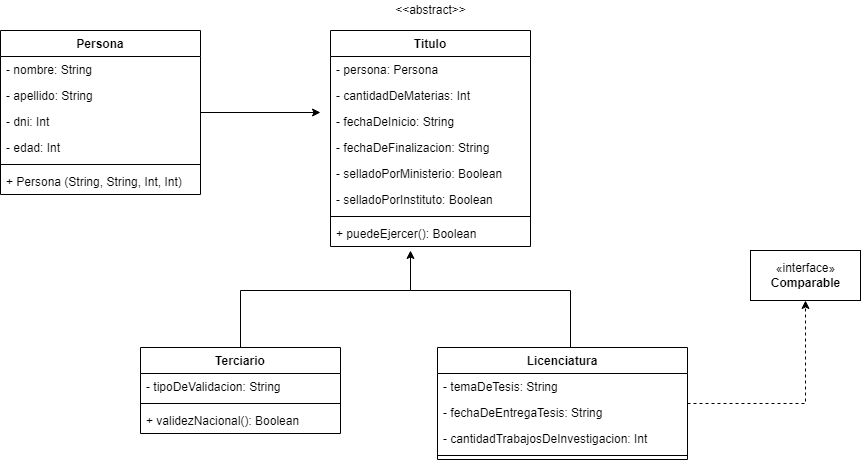

The diagram above was exported from draw.io. Its source (the exported page's mxGraphModel, read from the mxfile embedded in the PNG):
<mxGraphModel dx="1038" dy="489" grid="1" gridSize="10" guides="1" tooltips="1" connect="1" arrows="1" fold="1" page="1" pageScale="1" pageWidth="827" pageHeight="1169" math="0" shadow="0">
  <root>
    <mxCell id="0" />
    <mxCell id="1" parent="0" />
    <mxCell id="_Xc1LA-3fqf1_x-oq3z2-43" style="edgeStyle=orthogonalEdgeStyle;rounded=0;orthogonalLoop=1;jettySize=auto;html=1;endArrow=classic;endFill=1;" edge="1" parent="1" source="_Xc1LA-3fqf1_x-oq3z2-1">
      <mxGeometry relative="1" as="geometry">
        <mxPoint x="460" y="202" as="targetPoint" />
      </mxGeometry>
    </mxCell>
    <mxCell id="_Xc1LA-3fqf1_x-oq3z2-1" value="Persona" style="swimlane;fontStyle=1;align=center;verticalAlign=top;childLayout=stackLayout;horizontal=1;startSize=26;horizontalStack=0;resizeParent=1;resizeParentMax=0;resizeLast=0;collapsible=1;marginBottom=0;" vertex="1" parent="1">
      <mxGeometry x="140" y="120" width="200" height="164" as="geometry" />
    </mxCell>
    <mxCell id="_Xc1LA-3fqf1_x-oq3z2-2" value="- nombre: String" style="text;strokeColor=none;fillColor=none;align=left;verticalAlign=top;spacingLeft=4;spacingRight=4;overflow=hidden;rotatable=0;points=[[0,0.5],[1,0.5]];portConstraint=eastwest;" vertex="1" parent="_Xc1LA-3fqf1_x-oq3z2-1">
      <mxGeometry y="26" width="200" height="26" as="geometry" />
    </mxCell>
    <mxCell id="_Xc1LA-3fqf1_x-oq3z2-5" value="- apellido: String" style="text;strokeColor=none;fillColor=none;align=left;verticalAlign=top;spacingLeft=4;spacingRight=4;overflow=hidden;rotatable=0;points=[[0,0.5],[1,0.5]];portConstraint=eastwest;" vertex="1" parent="_Xc1LA-3fqf1_x-oq3z2-1">
      <mxGeometry y="52" width="200" height="26" as="geometry" />
    </mxCell>
    <mxCell id="_Xc1LA-3fqf1_x-oq3z2-6" value="- dni: Int" style="text;strokeColor=none;fillColor=none;align=left;verticalAlign=top;spacingLeft=4;spacingRight=4;overflow=hidden;rotatable=0;points=[[0,0.5],[1,0.5]];portConstraint=eastwest;" vertex="1" parent="_Xc1LA-3fqf1_x-oq3z2-1">
      <mxGeometry y="78" width="200" height="26" as="geometry" />
    </mxCell>
    <mxCell id="_Xc1LA-3fqf1_x-oq3z2-7" value="- edad: Int" style="text;strokeColor=none;fillColor=none;align=left;verticalAlign=top;spacingLeft=4;spacingRight=4;overflow=hidden;rotatable=0;points=[[0,0.5],[1,0.5]];portConstraint=eastwest;" vertex="1" parent="_Xc1LA-3fqf1_x-oq3z2-1">
      <mxGeometry y="104" width="200" height="26" as="geometry" />
    </mxCell>
    <mxCell id="_Xc1LA-3fqf1_x-oq3z2-3" value="" style="line;strokeWidth=1;fillColor=none;align=left;verticalAlign=middle;spacingTop=-1;spacingLeft=3;spacingRight=3;rotatable=0;labelPosition=right;points=[];portConstraint=eastwest;" vertex="1" parent="_Xc1LA-3fqf1_x-oq3z2-1">
      <mxGeometry y="130" width="200" height="8" as="geometry" />
    </mxCell>
    <mxCell id="_Xc1LA-3fqf1_x-oq3z2-4" value="+ Persona (String, String, Int, Int)" style="text;strokeColor=none;fillColor=none;align=left;verticalAlign=top;spacingLeft=4;spacingRight=4;overflow=hidden;rotatable=0;points=[[0,0.5],[1,0.5]];portConstraint=eastwest;" vertex="1" parent="_Xc1LA-3fqf1_x-oq3z2-1">
      <mxGeometry y="138" width="200" height="26" as="geometry" />
    </mxCell>
    <mxCell id="_Xc1LA-3fqf1_x-oq3z2-9" value="Titulo" style="swimlane;fontStyle=1;align=center;verticalAlign=top;childLayout=stackLayout;horizontal=1;startSize=26;horizontalStack=0;resizeParent=1;resizeParentMax=0;resizeLast=0;collapsible=1;marginBottom=0;" vertex="1" parent="1">
      <mxGeometry x="470" y="120" width="200" height="216" as="geometry" />
    </mxCell>
    <mxCell id="_Xc1LA-3fqf1_x-oq3z2-10" value="- persona: Persona" style="text;strokeColor=none;fillColor=none;align=left;verticalAlign=top;spacingLeft=4;spacingRight=4;overflow=hidden;rotatable=0;points=[[0,0.5],[1,0.5]];portConstraint=eastwest;" vertex="1" parent="_Xc1LA-3fqf1_x-oq3z2-9">
      <mxGeometry y="26" width="200" height="26" as="geometry" />
    </mxCell>
    <mxCell id="_Xc1LA-3fqf1_x-oq3z2-11" value="- cantidadDeMaterias: Int" style="text;strokeColor=none;fillColor=none;align=left;verticalAlign=top;spacingLeft=4;spacingRight=4;overflow=hidden;rotatable=0;points=[[0,0.5],[1,0.5]];portConstraint=eastwest;" vertex="1" parent="_Xc1LA-3fqf1_x-oq3z2-9">
      <mxGeometry y="52" width="200" height="26" as="geometry" />
    </mxCell>
    <mxCell id="_Xc1LA-3fqf1_x-oq3z2-12" value="- fechaDeInicio: String" style="text;strokeColor=none;fillColor=none;align=left;verticalAlign=top;spacingLeft=4;spacingRight=4;overflow=hidden;rotatable=0;points=[[0,0.5],[1,0.5]];portConstraint=eastwest;" vertex="1" parent="_Xc1LA-3fqf1_x-oq3z2-9">
      <mxGeometry y="78" width="200" height="26" as="geometry" />
    </mxCell>
    <mxCell id="_Xc1LA-3fqf1_x-oq3z2-13" value="- fechaDeFinalizacion: String" style="text;strokeColor=none;fillColor=none;align=left;verticalAlign=top;spacingLeft=4;spacingRight=4;overflow=hidden;rotatable=0;points=[[0,0.5],[1,0.5]];portConstraint=eastwest;" vertex="1" parent="_Xc1LA-3fqf1_x-oq3z2-9">
      <mxGeometry y="104" width="200" height="26" as="geometry" />
    </mxCell>
    <mxCell id="_Xc1LA-3fqf1_x-oq3z2-16" value="- selladoPorMinisterio: Boolean" style="text;strokeColor=none;fillColor=none;align=left;verticalAlign=top;spacingLeft=4;spacingRight=4;overflow=hidden;rotatable=0;points=[[0,0.5],[1,0.5]];portConstraint=eastwest;" vertex="1" parent="_Xc1LA-3fqf1_x-oq3z2-9">
      <mxGeometry y="130" width="200" height="26" as="geometry" />
    </mxCell>
    <mxCell id="_Xc1LA-3fqf1_x-oq3z2-17" value="- selladoPorInstituto: Boolean" style="text;strokeColor=none;fillColor=none;align=left;verticalAlign=top;spacingLeft=4;spacingRight=4;overflow=hidden;rotatable=0;points=[[0,0.5],[1,0.5]];portConstraint=eastwest;" vertex="1" parent="_Xc1LA-3fqf1_x-oq3z2-9">
      <mxGeometry y="156" width="200" height="26" as="geometry" />
    </mxCell>
    <mxCell id="_Xc1LA-3fqf1_x-oq3z2-14" value="" style="line;strokeWidth=1;fillColor=none;align=left;verticalAlign=middle;spacingTop=-1;spacingLeft=3;spacingRight=3;rotatable=0;labelPosition=right;points=[];portConstraint=eastwest;" vertex="1" parent="_Xc1LA-3fqf1_x-oq3z2-9">
      <mxGeometry y="182" width="200" height="8" as="geometry" />
    </mxCell>
    <mxCell id="_Xc1LA-3fqf1_x-oq3z2-15" value="+ puedeEjercer(): Boolean" style="text;strokeColor=none;fillColor=none;align=left;verticalAlign=top;spacingLeft=4;spacingRight=4;overflow=hidden;rotatable=0;points=[[0,0.5],[1,0.5]];portConstraint=eastwest;" vertex="1" parent="_Xc1LA-3fqf1_x-oq3z2-9">
      <mxGeometry y="190" width="200" height="26" as="geometry" />
    </mxCell>
    <mxCell id="_Xc1LA-3fqf1_x-oq3z2-41" style="edgeStyle=orthogonalEdgeStyle;rounded=0;orthogonalLoop=1;jettySize=auto;html=1;" edge="1" parent="1" source="_Xc1LA-3fqf1_x-oq3z2-18">
      <mxGeometry relative="1" as="geometry">
        <mxPoint x="550" y="340" as="targetPoint" />
        <Array as="points">
          <mxPoint x="380" y="380" />
          <mxPoint x="550" y="380" />
        </Array>
      </mxGeometry>
    </mxCell>
    <mxCell id="_Xc1LA-3fqf1_x-oq3z2-18" value="Terciario" style="swimlane;fontStyle=1;align=center;verticalAlign=top;childLayout=stackLayout;horizontal=1;startSize=26;horizontalStack=0;resizeParent=1;resizeParentMax=0;resizeLast=0;collapsible=1;marginBottom=0;" vertex="1" parent="1">
      <mxGeometry x="280" y="437" width="200" height="86" as="geometry" />
    </mxCell>
    <mxCell id="_Xc1LA-3fqf1_x-oq3z2-37" value="- tipoDeValidacion: String" style="text;strokeColor=none;fillColor=none;align=left;verticalAlign=top;spacingLeft=4;spacingRight=4;overflow=hidden;rotatable=0;points=[[0,0.5],[1,0.5]];portConstraint=eastwest;" vertex="1" parent="_Xc1LA-3fqf1_x-oq3z2-18">
      <mxGeometry y="26" width="200" height="26" as="geometry" />
    </mxCell>
    <mxCell id="_Xc1LA-3fqf1_x-oq3z2-25" value="" style="line;strokeWidth=1;fillColor=none;align=left;verticalAlign=middle;spacingTop=-1;spacingLeft=3;spacingRight=3;rotatable=0;labelPosition=right;points=[];portConstraint=eastwest;" vertex="1" parent="_Xc1LA-3fqf1_x-oq3z2-18">
      <mxGeometry y="52" width="200" height="8" as="geometry" />
    </mxCell>
    <mxCell id="_Xc1LA-3fqf1_x-oq3z2-26" value="+ validezNacional(): Boolean" style="text;strokeColor=none;fillColor=none;align=left;verticalAlign=top;spacingLeft=4;spacingRight=4;overflow=hidden;rotatable=0;points=[[0,0.5],[1,0.5]];portConstraint=eastwest;" vertex="1" parent="_Xc1LA-3fqf1_x-oq3z2-18">
      <mxGeometry y="60" width="200" height="26" as="geometry" />
    </mxCell>
    <mxCell id="_Xc1LA-3fqf1_x-oq3z2-40" style="edgeStyle=orthogonalEdgeStyle;rounded=0;orthogonalLoop=1;jettySize=auto;html=1;entryX=0.5;entryY=1;entryDx=0;entryDy=0;dashed=1;" edge="1" parent="1" source="_Xc1LA-3fqf1_x-oq3z2-27" target="_Xc1LA-3fqf1_x-oq3z2-39">
      <mxGeometry relative="1" as="geometry" />
    </mxCell>
    <mxCell id="_Xc1LA-3fqf1_x-oq3z2-42" style="edgeStyle=orthogonalEdgeStyle;rounded=0;orthogonalLoop=1;jettySize=auto;html=1;endArrow=none;endFill=0;" edge="1" parent="1" source="_Xc1LA-3fqf1_x-oq3z2-27">
      <mxGeometry relative="1" as="geometry">
        <mxPoint x="550" y="350" as="targetPoint" />
        <Array as="points">
          <mxPoint x="710" y="380" />
          <mxPoint x="550" y="380" />
        </Array>
      </mxGeometry>
    </mxCell>
    <mxCell id="_Xc1LA-3fqf1_x-oq3z2-27" value="Licenciatura" style="swimlane;fontStyle=1;align=center;verticalAlign=top;childLayout=stackLayout;horizontal=1;startSize=26;horizontalStack=0;resizeParent=1;resizeParentMax=0;resizeLast=0;collapsible=1;marginBottom=0;" vertex="1" parent="1">
      <mxGeometry x="577" y="437" width="250" height="112" as="geometry" />
    </mxCell>
    <mxCell id="_Xc1LA-3fqf1_x-oq3z2-28" value="- temaDeTesis: String" style="text;strokeColor=none;fillColor=none;align=left;verticalAlign=top;spacingLeft=4;spacingRight=4;overflow=hidden;rotatable=0;points=[[0,0.5],[1,0.5]];portConstraint=eastwest;" vertex="1" parent="_Xc1LA-3fqf1_x-oq3z2-27">
      <mxGeometry y="26" width="250" height="26" as="geometry" />
    </mxCell>
    <mxCell id="_Xc1LA-3fqf1_x-oq3z2-31" value="- fechaDeEntregaTesis: String" style="text;strokeColor=none;fillColor=none;align=left;verticalAlign=top;spacingLeft=4;spacingRight=4;overflow=hidden;rotatable=0;points=[[0,0.5],[1,0.5]];portConstraint=eastwest;" vertex="1" parent="_Xc1LA-3fqf1_x-oq3z2-27">
      <mxGeometry y="52" width="250" height="26" as="geometry" />
    </mxCell>
    <mxCell id="_Xc1LA-3fqf1_x-oq3z2-38" value="- cantidadTrabajosDeInvestigacion: Int" style="text;strokeColor=none;fillColor=none;align=left;verticalAlign=top;spacingLeft=4;spacingRight=4;overflow=hidden;rotatable=0;points=[[0,0.5],[1,0.5]];portConstraint=eastwest;" vertex="1" parent="_Xc1LA-3fqf1_x-oq3z2-27">
      <mxGeometry y="78" width="250" height="26" as="geometry" />
    </mxCell>
    <mxCell id="_Xc1LA-3fqf1_x-oq3z2-34" value="" style="line;strokeWidth=1;fillColor=none;align=left;verticalAlign=middle;spacingTop=-1;spacingLeft=3;spacingRight=3;rotatable=0;labelPosition=right;points=[];portConstraint=eastwest;" vertex="1" parent="_Xc1LA-3fqf1_x-oq3z2-27">
      <mxGeometry y="104" width="250" height="8" as="geometry" />
    </mxCell>
    <mxCell id="_Xc1LA-3fqf1_x-oq3z2-36" value="&amp;lt;&amp;lt;abstract&amp;gt;&amp;gt;" style="text;html=1;align=center;verticalAlign=middle;resizable=0;points=[];autosize=1;strokeColor=none;fillColor=none;" vertex="1" parent="1">
      <mxGeometry x="525" y="90" width="90" height="20" as="geometry" />
    </mxCell>
    <mxCell id="_Xc1LA-3fqf1_x-oq3z2-39" value="«interface»&lt;br&gt;&lt;b&gt;Comparable&lt;/b&gt;" style="html=1;" vertex="1" parent="1">
      <mxGeometry x="890" y="340" width="110" height="50" as="geometry" />
    </mxCell>
  </root>
</mxGraphModel>